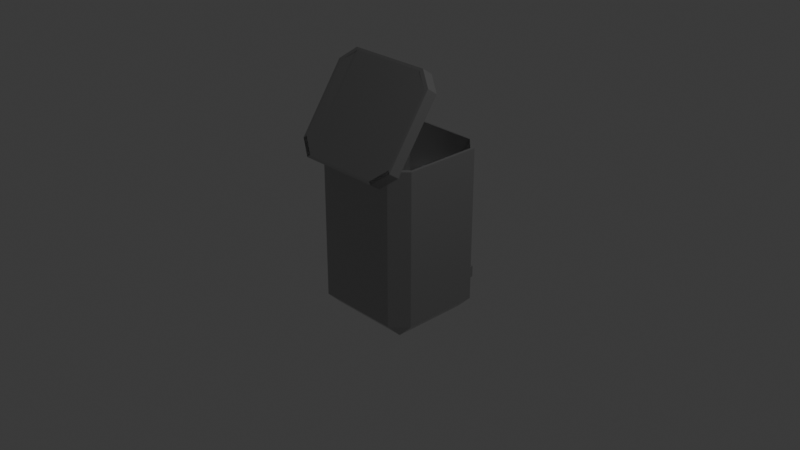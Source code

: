 # Source: lixeira.blend  (saved by Blender 4.5.91; exported with 4.5.12 LTS)
import bpy
from mathutils import Matrix  # noqa: F401  (used for matrix-valued properties, if any)

bpy.ops.wm.read_factory_settings(use_empty=True)
scene = bpy.context.scene
scene.name = 'Scene'

# ---- collections
col_collection = bpy.data.collections.new('Collection'); scene.collection.children.link(col_collection)

# ---- materials (node trees are filled in below, after node groups)
mat_material = bpy.data.materials.new('Material')
mat_material.alpha_threshold = 0.0
mat_material.roughness = 0.5
mat_material.line_color = (0.0, 0.0, 0.0, 1.0)

# ---- material node trees
mat_material.use_nodes = True; mat_material.node_tree.nodes.clear()
_N = mat_material.node_tree.nodes; _L = mat_material.node_tree.links
n0 = _N.new('ShaderNodeOutputMaterial'); n0.name = 'Material Output'; n0.location = (202, 112)
n1 = _N.new('ShaderNodeBsdfPrincipled'); n1.name = 'Principled BSDF'; n1.location = (-198, 112)
n1.inputs[0].default_value = (0.4513, 0.4513, 0.4513, 1.0)
n1.inputs[1].default_value = 0.8882
n1.inputs[2].default_value = 0.2281
n1.inputs[3].default_value = 1.45
_L.new(n1.outputs[0], n0.inputs[0])
n0.is_active_output = True

# ---- world
world_world = bpy.data.worlds.new('World'); scene.world = world_world
world_world.use_nodes = True; world_world.node_tree.nodes.clear()
_N = world_world.node_tree.nodes; _L = world_world.node_tree.links
n0 = _N.new('ShaderNodeOutputWorld'); n0.name = 'World Output'; n0.location = (200, 100)
n1 = _N.new('ShaderNodeBackground'); n1.name = 'Background'; n1.location = (-200, 100)
n1.inputs[0].default_value = (0.05088, 0.05088, 0.05088, 1.0)
_L.new(n1.outputs[0], n0.inputs[0])
n0.is_active_output = True
world_world.color = (0.05088, 0.05088, 0.05088)
world_world.sun_shadow_jitter_overblur = 0.0

# ---- cameras
cam_camera = bpy.data.cameras.new('Camera')
cam_camera.clip_end = 100.0
cam_camera.ortho_scale = 7.314

# ---- lights
light_light = bpy.data.lights.new('Light', 'POINT')
light_light.energy = 1000.0
light_light.shadow_soft_size = 0.1

# ---- meshes
me_cube = bpy.data.meshes.new('Cube')
me_cube.from_pydata([(0.2291, 0.4177, -0.9084), (-0.2291, 0.4177, -0.9084), (-0.2291, 0.4177, -0.7805), (0.2291, 0.4177, -0.7805), (0.2291, 0.8719, -0.9084), (-0.2291, 0.8719, -0.9084), (0.2291, 0.8719, -0.7805), (-0.2291, 0.8719, -0.7805), (0.4899, 0.2958, 0.2798), (0.3278, 0.458, 0.2798), (0.3027, 0.2708, 0.1223), (0.4546, 0.4226, -0.9958), (0.6144, 0.4226, -0.836), (0.3278, -0.458, 0.2798), (0.4899, -0.2958, 0.2798), (0.3027, -0.2708, 0.1223), (0.6144, -0.4226, -0.836), (0.4546, -0.5824, -0.836), (0.4546, -0.4226, -0.9958), (-0.4899, 0.2958, 0.2798), (-0.3027, 0.2708, 0.1223), (-0.3278, 0.458, 0.2798), (-0.6144, 0.4226, -0.836), (-0.4546, 0.4226, -0.9958), (-0.3278, -0.458, 0.2798), (-0.3027, -0.2708, 0.1223), (-0.4899, -0.2958, 0.2798), (-0.4546, -0.4226, -0.9958), (-0.4546, -0.5824, -0.836), (-0.6144, -0.4226, -0.836), (0.6144, -0.4226, 0.836), (0.587, -0.3929, 0.8384), (0.4249, -0.5551, 0.8384), (0.4546, -0.5824, 0.836), (-0.6144, -0.4226, 0.836), (-0.4546, -0.5824, 0.836), (-0.4249, -0.5551, 0.8384), (-0.587, -0.3929, 0.8384), (0.6144, 0.4226, 0.836), (0.4546, 0.5824, 0.836), (0.4249, 0.5551, 0.8384), (0.587, 0.3929, 0.8384), (-0.6144, 0.4226, 0.836), (-0.587, 0.3929, 0.8384), (-0.4249, 0.5551, 0.8384), (-0.4546, 0.5824, 0.836), (-0.6144, 0.4226, -0.693), (-0.4546, 0.5824, -0.5332), (0.4546, 0.5824, -0.5332), (0.6144, 0.4226, -0.693), (0.5763, -0.6324, 0.8353), (0.4388, -0.7103, 0.722), (-0.5763, -0.6324, 0.8353), (-0.4388, -0.7103, 0.722), (0.5763, -0.1709, 1.505), (0.4388, -0.09288, 1.619), (-0.5763, -0.1709, 1.505), (-0.4388, -0.09288, 1.619), (0.6144, -0.7, 0.8995), (0.587, -0.6851, 0.9253), (0.4249, -0.777, 0.7918), (0.4546, -0.7906, 0.7679), (-0.6144, -0.7, 0.8995), (-0.4546, -0.7906, 0.7679), (-0.4249, -0.777, 0.7918), (-0.587, -0.6851, 0.9253), (0.6144, -0.2206, 1.596), (0.4546, -0.1299, 1.727), (0.4249, -0.1474, 1.706), (0.587, -0.2394, 1.573), (-0.6144, -0.2206, 1.596), (-0.587, -0.2394, 1.573), (-0.4249, -0.1474, 1.706), (-0.4546, -0.1299, 1.727), (0.6144, -0.5878, 0.8223), (0.4546, -0.6785, 0.6907), (-0.4546, -0.6785, 0.6907), (-0.6144, -0.5878, 0.8223), (0.4546, -0.0178, 1.65), (0.6144, -0.1084, 1.518), (-0.6144, -0.1084, 1.518), (-0.4546, -0.0178, 1.65)], [], [(3, 0, 4, 6), (5, 7, 6, 4), (2, 3, 6, 7), (1, 2, 7, 5), (0, 1, 5, 4), (8, 9, 10), (13, 14, 15), (16, 17, 18), (19, 20, 21), (24, 25, 26), (27, 28, 29), (61, 58, 59, 69, 66, 67, 68, 72, 73, 70, 71, 65, 62, 63, 64, 60), (72, 68, 67, 73), (65, 71, 70, 62), (69, 59, 58, 66), (23, 22, 46, 47, 48, 49, 12, 11), (23, 27, 29, 22), (28, 35, 34, 29), (33, 17, 16, 30), (60, 64, 63, 61), (70, 71, 72, 73), (27, 18, 17, 28), (66, 67, 68, 69), (62, 63, 64, 65), (18, 11, 12, 16), (15, 25, 24, 13), (10, 15, 14, 8), (25, 20, 19, 26), (20, 10, 9, 21), (31, 14, 13, 32), (26, 37, 36, 24), (40, 9, 8, 41), (21, 44, 43, 19), (45, 47, 46, 42), (38, 49, 48, 39), (8, 14, 31, 41), (10, 20, 25, 15), (21, 9, 40, 44), (12, 49, 38, 30, 16), (23, 11, 18, 27), (13, 24, 36, 32), (17, 33, 35, 28), (26, 19, 43, 37), (29, 34, 42, 46, 22), (48, 47, 45, 39), (58, 59, 60, 61), (81, 80, 70, 73), (79, 78, 67, 66), (53, 52, 56, 57, 55, 54, 50, 51), (61, 75, 74, 58), (78, 81, 73, 67), (80, 77, 62, 70), (74, 79, 66, 58), (76, 75, 61, 63), (62, 77, 76, 63), (32, 36, 35, 33), (33, 30, 31, 32), (41, 31, 30, 38), (38, 39, 40, 41), (44, 40, 39, 45), (45, 42, 43, 44), (37, 43, 42, 34), (34, 35, 36, 37), (51, 50, 74, 75), (52, 53, 76, 77), (54, 55, 78, 79), (57, 56, 80, 81), (53, 51, 75, 76), (50, 54, 79, 74), (56, 52, 77, 80), (55, 57, 81, 78)])
_uv = me_cube.uv_layers.new(name='UVMap')
_uv.uv.foreach_set('vector', [0.413, 0.5, 0.375, 0.5, 0.375, 0.5, 0.413, 0.5, 0.375, 0.25, 0.413, 0.25, 0.413, 0.5, 0.375, 0.5, 0.413, 0.25, 0.413, 0.5, 0.413, 0.5, 0.413, 0.25, 0.375, 0.25, 0.413, 0.25, 0.413, 0.25, 0.375, 0.25, 0.375, 0.5, 0.125, 0.5, 0.125, 0.5, 0.375, 0.5, 0.6503, 0.5615, 0.6833, 0.5267, 0.6884, 0.5669, 0.6833, 0.7233, 0.6503, 0.6885, 0.6884, 0.6831, 0.3948, 0.7157, 0.3894, 0.779, 0.3425, 0.7157, 0.8497, 0.5615, 0.8116, 0.5669, 0.8167, 0.5267, 0.8167, 0.7233, 0.8116, 0.6831, 0.8497, 0.6885, 0.1575, 0.7157, 0.1575, 0.75, 0.125, 0.7157, 0.605, 0.7825, 0.6049, 0.7159, 0.6301, 0.7101, 0.6305, 0.5407, 0.6049, 0.5343, 0.6049, 0.4677, 0.6611, 0.5041, 0.6195, 0.2763, 0.6049, 0.2823, 0.6049, 0.2157, 0.6192, 0.2093, 0.625, 0.04067, 0.6049, 0.0343, 0.6049, 0.0, 0.6052, 0.005874, 0.6611, 0.7466, 0.6195, 0.2763, 0.6611, 0.5041, 0.6049, 0.4677, 0.6049, 0.2823, 0.625, 0.04067, 0.6192, 0.2093, 0.6049, 0.2157, 0.6049, 0.0343, 0.6305, 0.5407, 0.6301, 0.7101, 0.6049, 0.7159, 0.6049, 0.5343, 0.1575, 0.5343, 0.3951, 0.2157, 0.413, 0.2157, 0.4331, 0.2825, 0.4331, 0.4675, 0.413, 0.5343, 0.3948, 0.5343, 0.3425, 0.5343, 0.1575, 0.5343, 0.1575, 0.7157, 0.125, 0.7157, 0.125, 0.5343, 0.3951, 0.0, 0.6049, 0.0, 0.6049, 0.0343, 0.3951, 0.0343, 0.605, 0.7825, 0.3894, 0.779, 0.3948, 0.7157, 0.6049, 0.7159, 0.6611, 0.7466, 0.625, 0.9614, 0.6049, 0.9675, 0.605, 0.7825, 0.6049, 0.2157, 0.6192, 0.2093, 0.6195, 0.2763, 0.6049, 0.2823, 0.1575, 0.7157, 0.3425, 0.7157, 0.3894, 0.779, 0.1575, 0.75, 0.6049, 0.5343, 0.6049, 0.4677, 0.6611, 0.5041, 0.6305, 0.5407, 0.6049, 0.0343, 0.6049, 0.0, 0.6052, 0.005874, 0.625, 0.04067, 0.3425, 0.7157, 0.3425, 0.5343, 0.3948, 0.5343, 0.3948, 0.7157, 0.6884, 0.6831, 0.8116, 0.6831, 0.8167, 0.7233, 0.6833, 0.7233, 0.6884, 0.5669, 0.6884, 0.6831, 0.6503, 0.6885, 0.6503, 0.5615, 0.8116, 0.6831, 0.8116, 0.5669, 0.8497, 0.5615, 0.8497, 0.6885, 0.8116, 0.5669, 0.6884, 0.5669, 0.6833, 0.5267, 0.8167, 0.5267, 0.6301, 0.7101, 0.6503, 0.6885, 0.6833, 0.7233, 0.6611, 0.7466, 0.8497, 0.6885, 0.8694, 0.7093, 0.8364, 0.7441, 0.8167, 0.7233, 0.6611, 0.5041, 0.6833, 0.5267, 0.6503, 0.5615, 0.6305, 0.5407, 0.8167, 0.5267, 0.8364, 0.5059, 0.8694, 0.5407, 0.8497, 0.5615, 0.6049, 0.2823, 0.4331, 0.2825, 0.413, 0.2157, 0.6049, 0.2157, 0.6049, 0.5343, 0.413, 0.5343, 0.4331, 0.4675, 0.6049, 0.4677, 0.6503, 0.5615, 0.6503, 0.6885, 0.6301, 0.7101, 0.6305, 0.5407, 0.6884, 0.5669, 0.8116, 0.5669, 0.8116, 0.6831, 0.6884, 0.6831, 0.8167, 0.5267, 0.6833, 0.5267, 0.6611, 0.5041, 0.8364, 0.5059, 0.3948, 0.5343, 0.413, 0.5343, 0.6049, 0.5343, 0.6049, 0.7159, 0.3948, 0.7157, 0.1575, 0.5343, 0.3425, 0.5343, 0.3425, 0.7157, 0.1575, 0.7157, 0.6833, 0.7233, 0.8167, 0.7233, 0.8364, 0.7441, 0.6611, 0.7466, 0.3894, 0.779, 0.605, 0.7825, 0.6049, 0.9675, 0.3951, 0.9675, 0.8497, 0.6885, 0.8497, 0.5615, 0.8694, 0.5407, 0.8694, 0.7093, 0.3951, 0.0343, 0.6049, 0.0343, 0.6049, 0.2157, 0.413, 0.2157, 0.3951, 0.2157, 0.4331, 0.4675, 0.4331, 0.2825, 0.6049, 0.2823, 0.6049, 0.4677, 0.6049, 0.7159, 0.6301, 0.7101, 0.6611, 0.7466, 0.605, 0.7825, 0.0, 0.0, 0.0, 0.0, 0.0, 0.0, 0.0, 0.0, 0.0, 0.0, 0.0, 0.0, 0.0, 0.0, 0.0, 0.0, 0.6049, 0.855, 0.6049, 0.1467, 0.6049, 0.2296, 0.6049, 0.2864, 0.6049, 0.4727, 0.6049, 0.5302, 0.605, 0.7119, 0.605, 0.7687, 0.0, 0.0, 0.0, 0.0, 0.0, 0.0, 0.0, 0.0, 0.6049, 0.4677, 0.6049, 0.2823, 0.6049, 0.2823, 0.6049, 0.4677, 0.6049, 0.2157, 0.6049, 0.0343, 0.6049, 0.0343, 0.6049, 0.2157, 0.6049, 0.7159, 0.6049, 0.5343, 0.6049, 0.5343, 0.6049, 0.7159, 0.6049, 0.9675, 0.605, 0.7825, 0.605, 0.7825, 0.6049, 0.9675, 0.0, 0.0, 0.0, 0.0, 0.0, 0.0, 0.0, 0.0, 0.6611, 0.7466, 0.8364, 0.7441, 0.6049, 0.9675, 0.605, 0.7825, 0.605, 0.7825, 0.6049, 0.7159, 0.6301, 0.7101, 0.6611, 0.7466, 0.6305, 0.5407, 0.6301, 0.7101, 0.6049, 0.7159, 0.6049, 0.5343, 0.6049, 0.5343, 0.6049, 0.4677, 0.6611, 0.5041, 0.6305, 0.5407, 0.8364, 0.5059, 0.6611, 0.5041, 0.6049, 0.4677, 0.6049, 0.2823, 0.6049, 0.2823, 0.6049, 0.2157, 0.8694, 0.5407, 0.8364, 0.5059, 0.8694, 0.7093, 0.8694, 0.5407, 0.6049, 0.2157, 0.6049, 0.0343, 0.6049, 0.0343, 0.6049, 0.9675, 0.8364, 0.7441, 0.8694, 0.7093, 0.605, 0.7687, 0.605, 0.7119, 0.6049, 0.7159, 0.605, 0.7825, 0.6049, 0.1467, 0.6049, 0.855, 0.6049, 0.9675, 0.6049, 0.0343, 0.6049, 0.5302, 0.6049, 0.4727, 0.6049, 0.4677, 0.6049, 0.5343, 0.6049, 0.2864, 0.6049, 0.2296, 0.6049, 0.2157, 0.6049, 0.2823, 0.6049, 0.855, 0.605, 0.7687, 0.605, 0.7825, 0.6049, 0.9675, 0.605, 0.7119, 0.6049, 0.5302, 0.6049, 0.5343, 0.6049, 0.7159, 0.6049, 0.2296, 0.6049, 0.1467, 0.6049, 0.0343, 0.6049, 0.2157, 0.6049, 0.4727, 0.6049, 0.2864, 0.6049, 0.2823, 0.6049, 0.4677])
me_cube.materials.append(mat_material)
me_cube.use_mirror_vertex_groups = False
me_cube.update()

# ---- objects
ob_cube = bpy.data.objects.new('Cube', me_cube)
ob_light = bpy.data.objects.new('Light', light_light)
ob_camera = bpy.data.objects.new('Camera', cam_camera)

# ---- transforms, parenting, visibility, modifiers, constraints
ob_cube.location = (0.0, 0.0, 0.0)
ob_cube.lock_rotations_4d = False
ob_cube.empty_display_type = 'ARROWS'
ob_cube.lineart.crease_threshold = 0.0
ob_light.location = (4.076, 1.005, 5.904)
ob_light.rotation_euler = (0.6503, 0.05522, 1.866)
ob_light.lock_rotations_4d = False
ob_light.empty_display_type = 'ARROWS'
ob_light.color = (0.0, 0.0, 0.0, 0.0)
ob_light.lineart.crease_threshold = 0.0
ob_camera.location = (7.359, -6.926, 4.958)
ob_camera.rotation_euler = (1.109, 0.0, 0.8149)
ob_camera.lock_rotations_4d = False
ob_camera.empty_display_type = 'ARROWS'
ob_camera.color = (0.0, 0.0, 0.0, 0.0)
ob_camera.display_type = 'WIRE'
ob_camera.lineart.crease_threshold = 0.0

# ---- collection membership
col_collection.objects.link(ob_cube)
col_collection.objects.link(ob_light)
col_collection.objects.link(ob_camera)

# ---- scene / render settings (as saved in the file)
scene.camera = ob_camera
scene.frame_start = 1; scene.frame_end = 250; scene.frame_set(1)
scene.render.engine = 'BLENDER_EEVEE_NEXT'
bpy.context.view_layer.update()
